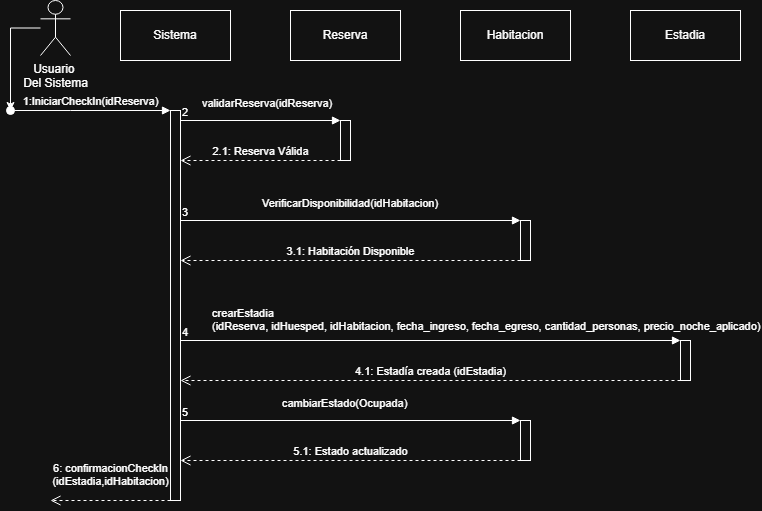

The diagram above was exported from draw.io. Its source (the exported page's mxGraphModel, read from the mxfile embedded in the PNG):
<mxGraphModel dx="1406" dy="780" grid="1" gridSize="10" guides="1" tooltips="1" connect="1" arrows="1" fold="1" page="1" pageScale="1" pageWidth="827" pageHeight="1169" math="0" shadow="0">
  <root>
    <mxCell id="0" />
    <mxCell id="1" parent="0" />
    <mxCell id="6xJpbDVVM5P0Dpt_Xtoj-5" parent="1" style="html=1;whiteSpace=wrap;" value="Sistema" vertex="1">
      <mxGeometry height="50" width="110" x="120" y="30" as="geometry" />
    </mxCell>
    <mxCell id="6xJpbDVVM5P0Dpt_Xtoj-6" parent="1" style="html=1;whiteSpace=wrap;" value="Reserva" vertex="1">
      <mxGeometry height="50" width="110" x="290" y="30" as="geometry" />
    </mxCell>
    <mxCell id="6xJpbDVVM5P0Dpt_Xtoj-7" parent="1" style="html=1;whiteSpace=wrap;" value="Habitacion" vertex="1">
      <mxGeometry height="50" width="110" x="460" y="30" as="geometry" />
    </mxCell>
    <mxCell id="6xJpbDVVM5P0Dpt_Xtoj-8" parent="1" style="html=1;whiteSpace=wrap;" value="Estadia" vertex="1">
      <mxGeometry height="50" width="110" x="630" y="30" as="geometry" />
    </mxCell>
    <mxCell id="6xJpbDVVM5P0Dpt_Xtoj-9" parent="1" style="html=1;points=[[0,0,0,0,5],[0,1,0,0,-5],[1,0,0,0,5],[1,1,0,0,-5]];perimeter=orthogonalPerimeter;outlineConnect=0;targetShapes=umlLifeline;portConstraint=eastwest;newEdgeStyle={&quot;curved&quot;:0,&quot;rounded&quot;:0};" value="" vertex="1">
      <mxGeometry height="390" width="10" x="170" y="130" as="geometry" />
    </mxCell>
    <mxCell id="6xJpbDVVM5P0Dpt_Xtoj-12" edge="1" parent="1" style="html=1;verticalAlign=bottom;startArrow=oval;startFill=1;endArrow=block;startSize=8;curved=0;rounded=0;" target="6xJpbDVVM5P0Dpt_Xtoj-9" value="1:IniciarCheckIn(idReserva)">
      <mxGeometry relative="1" width="60" as="geometry">
        <Array as="points">
          <mxPoint x="70" y="130" />
        </Array>
        <mxPoint x="10" y="130" as="sourcePoint" />
        <mxPoint x="100" y="130" as="targetPoint" />
      </mxGeometry>
    </mxCell>
    <mxCell id="6xJpbDVVM5P0Dpt_Xtoj-14" edge="1" parent="1" source="6xJpbDVVM5P0Dpt_Xtoj-13" style="edgeStyle=orthogonalEdgeStyle;rounded=0;orthogonalLoop=1;jettySize=auto;html=1;">
      <mxGeometry relative="1" as="geometry">
        <mxPoint x="10" y="130" as="targetPoint" />
      </mxGeometry>
    </mxCell>
    <mxCell id="6xJpbDVVM5P0Dpt_Xtoj-13" parent="1" style="shape=umlActor;verticalLabelPosition=bottom;verticalAlign=top;html=1;" value="Usuario&amp;nbsp;&lt;div&gt;Del Sistema&lt;/div&gt;" vertex="1">
      <mxGeometry height="55" width="30" x="40" y="20" as="geometry" />
    </mxCell>
    <mxCell id="6xJpbDVVM5P0Dpt_Xtoj-16" edge="1" parent="1" style="endArrow=block;endFill=1;html=1;edgeStyle=orthogonalEdgeStyle;align=left;verticalAlign=top;rounded=0;" value="validarReserva(idReserva)">
      <mxGeometry relative="1" x="-0.75" y="30" as="geometry">
        <mxPoint as="offset" />
        <mxPoint x="180" y="140" as="sourcePoint" />
        <mxPoint x="340" y="140" as="targetPoint" />
      </mxGeometry>
    </mxCell>
    <mxCell id="6xJpbDVVM5P0Dpt_Xtoj-17" connectable="0" parent="6xJpbDVVM5P0Dpt_Xtoj-16" style="edgeLabel;resizable=0;html=1;align=left;verticalAlign=bottom;" value="2" vertex="1">
      <mxGeometry relative="1" x="-1" as="geometry" />
    </mxCell>
    <mxCell id="6xJpbDVVM5P0Dpt_Xtoj-18" parent="1" style="html=1;points=[[0,0,0,0,5],[0,1,0,0,-5],[1,0,0,0,5],[1,1,0,0,-5]];perimeter=orthogonalPerimeter;outlineConnect=0;targetShapes=umlLifeline;portConstraint=eastwest;newEdgeStyle={&quot;curved&quot;:0,&quot;rounded&quot;:0};" value="" vertex="1">
      <mxGeometry height="40" width="10" x="340" y="140" as="geometry" />
    </mxCell>
    <mxCell id="6xJpbDVVM5P0Dpt_Xtoj-19" edge="1" parent="1" source="6xJpbDVVM5P0Dpt_Xtoj-18" style="html=1;verticalAlign=bottom;endArrow=open;dashed=1;endSize=8;curved=0;rounded=0;" value="2.1: Reserva Válida">
      <mxGeometry relative="1" as="geometry">
        <mxPoint x="260" y="180" as="sourcePoint" />
        <mxPoint x="180" y="180" as="targetPoint" />
      </mxGeometry>
    </mxCell>
    <mxCell id="6xJpbDVVM5P0Dpt_Xtoj-20" edge="1" parent="1" style="endArrow=block;endFill=1;html=1;edgeStyle=orthogonalEdgeStyle;align=left;verticalAlign=top;rounded=0;" value="VerificarDisponibilidad(idHabitacion)">
      <mxGeometry relative="1" x="-0.5294" y="30" as="geometry">
        <mxPoint as="offset" />
        <mxPoint x="180" y="240" as="sourcePoint" />
        <mxPoint x="520" y="240" as="targetPoint" />
      </mxGeometry>
    </mxCell>
    <mxCell id="6xJpbDVVM5P0Dpt_Xtoj-21" connectable="0" parent="6xJpbDVVM5P0Dpt_Xtoj-20" style="edgeLabel;resizable=0;html=1;align=left;verticalAlign=bottom;" value="3" vertex="1">
      <mxGeometry relative="1" x="-1" as="geometry" />
    </mxCell>
    <mxCell id="6xJpbDVVM5P0Dpt_Xtoj-22" parent="1" style="html=1;points=[[0,0,0,0,5],[0,1,0,0,-5],[1,0,0,0,5],[1,1,0,0,-5]];perimeter=orthogonalPerimeter;outlineConnect=0;targetShapes=umlLifeline;portConstraint=eastwest;newEdgeStyle={&quot;curved&quot;:0,&quot;rounded&quot;:0};" value="" vertex="1">
      <mxGeometry height="40" width="10" x="520" y="240" as="geometry" />
    </mxCell>
    <mxCell id="6xJpbDVVM5P0Dpt_Xtoj-23" edge="1" parent="1" style="html=1;verticalAlign=bottom;endArrow=open;dashed=1;endSize=8;curved=0;rounded=0;" target="6xJpbDVVM5P0Dpt_Xtoj-9" value="3.1: Habitación Disponible">
      <mxGeometry relative="1" as="geometry">
        <Array as="points" />
        <mxPoint x="520" y="280" as="sourcePoint" />
        <mxPoint x="440" y="280" as="targetPoint" />
      </mxGeometry>
    </mxCell>
    <mxCell id="6xJpbDVVM5P0Dpt_Xtoj-24" edge="1" parent="1" style="endArrow=block;endFill=1;html=1;edgeStyle=orthogonalEdgeStyle;align=left;verticalAlign=top;rounded=0;" value="crearEstadia&lt;div&gt;(idReserva, idHuesped, idHabitacion, fecha_ingreso, fecha_egreso, cantidad_personas, precio_noche_aplicado)&lt;/div&gt;">
      <mxGeometry relative="1" x="-0.88" y="40" as="geometry">
        <mxPoint as="offset" />
        <mxPoint x="180" y="360" as="sourcePoint" />
        <mxPoint x="680" y="360" as="targetPoint" />
      </mxGeometry>
    </mxCell>
    <mxCell id="6xJpbDVVM5P0Dpt_Xtoj-25" connectable="0" parent="6xJpbDVVM5P0Dpt_Xtoj-24" style="edgeLabel;resizable=0;html=1;align=left;verticalAlign=bottom;" value="4" vertex="1">
      <mxGeometry relative="1" x="-1" as="geometry" />
    </mxCell>
    <mxCell id="6xJpbDVVM5P0Dpt_Xtoj-26" parent="1" style="html=1;points=[[0,0,0,0,5],[0,1,0,0,-5],[1,0,0,0,5],[1,1,0,0,-5]];perimeter=orthogonalPerimeter;outlineConnect=0;targetShapes=umlLifeline;portConstraint=eastwest;newEdgeStyle={&quot;curved&quot;:0,&quot;rounded&quot;:0};" value="" vertex="1">
      <mxGeometry height="40" width="10" x="680" y="360" as="geometry" />
    </mxCell>
    <mxCell id="6xJpbDVVM5P0Dpt_Xtoj-27" edge="1" parent="1" style="html=1;verticalAlign=bottom;endArrow=open;dashed=1;endSize=8;curved=0;rounded=0;" value="4.1: Estadía creada (idEstadia)">
      <mxGeometry relative="1" as="geometry">
        <mxPoint x="680" y="400" as="sourcePoint" />
        <mxPoint x="180" y="400" as="targetPoint" />
      </mxGeometry>
    </mxCell>
    <mxCell id="6xJpbDVVM5P0Dpt_Xtoj-28" edge="1" parent="1" style="endArrow=block;endFill=1;html=1;edgeStyle=orthogonalEdgeStyle;align=left;verticalAlign=top;rounded=0;" value="cambiarEstado(Ocupada)">
      <mxGeometry relative="1" x="-0.4118" y="30" as="geometry">
        <mxPoint as="offset" />
        <mxPoint x="180" y="440" as="sourcePoint" />
        <mxPoint x="520" y="440" as="targetPoint" />
      </mxGeometry>
    </mxCell>
    <mxCell id="6xJpbDVVM5P0Dpt_Xtoj-29" connectable="0" parent="6xJpbDVVM5P0Dpt_Xtoj-28" style="edgeLabel;resizable=0;html=1;align=left;verticalAlign=bottom;" value="5" vertex="1">
      <mxGeometry relative="1" x="-1" as="geometry" />
    </mxCell>
    <mxCell id="6xJpbDVVM5P0Dpt_Xtoj-30" parent="1" style="html=1;points=[[0,0,0,0,5],[0,1,0,0,-5],[1,0,0,0,5],[1,1,0,0,-5]];perimeter=orthogonalPerimeter;outlineConnect=0;targetShapes=umlLifeline;portConstraint=eastwest;newEdgeStyle={&quot;curved&quot;:0,&quot;rounded&quot;:0};" value="" vertex="1">
      <mxGeometry height="40" width="10" x="520" y="440" as="geometry" />
    </mxCell>
    <mxCell id="6xJpbDVVM5P0Dpt_Xtoj-31" edge="1" parent="1" source="6xJpbDVVM5P0Dpt_Xtoj-30" style="html=1;verticalAlign=bottom;endArrow=open;dashed=1;endSize=8;curved=0;rounded=0;" value="5.1: Estado actualizado">
      <mxGeometry relative="1" as="geometry">
        <mxPoint x="260" y="480" as="sourcePoint" />
        <mxPoint x="180" y="480" as="targetPoint" />
      </mxGeometry>
    </mxCell>
    <mxCell id="6xJpbDVVM5P0Dpt_Xtoj-32" edge="1" parent="1" style="html=1;verticalAlign=bottom;endArrow=open;dashed=1;endSize=8;curved=0;rounded=0;" value="6: confirmacionCheckIn&lt;div&gt;(idEstadia,idHabitacion)&lt;/div&gt;">
      <mxGeometry relative="1" y="-10" as="geometry">
        <mxPoint as="offset" />
        <mxPoint x="170" y="520" as="sourcePoint" />
        <mxPoint x="50" y="520" as="targetPoint" />
      </mxGeometry>
    </mxCell>
  </root>
</mxGraphModel>